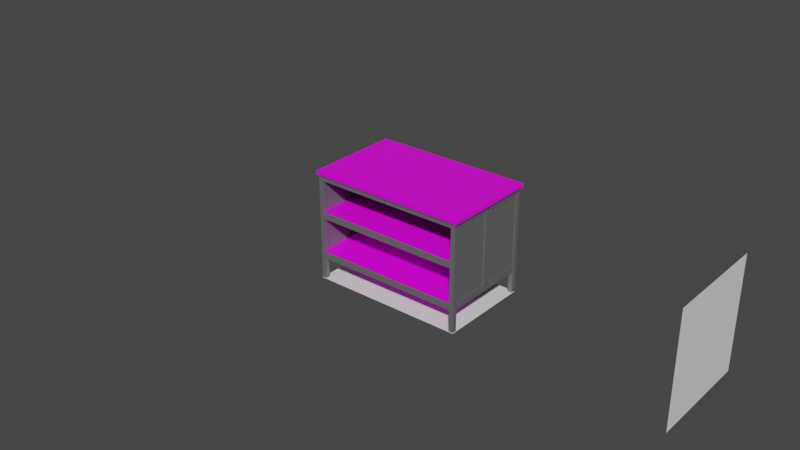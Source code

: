 # Source: 22.blend  (saved by Blender 3.2.14; exported with 4.5.12 LTS)
import bpy
from mathutils import Matrix  # noqa: F401  (used for matrix-valued properties, if any)

bpy.ops.wm.read_factory_settings(use_empty=True)
scene = bpy.context.scene
scene.name = 'Scene'

# ---- collections
col_collection = bpy.data.collections.new('Collection'); scene.collection.children.link(col_collection)

# ---- images (referenced by path relative to the original .blend; pixels are not part of the script)
import os
ASSET_DIR = os.environ.get("B2B_ASSET_DIR", "")  # directory of the original .blend (textures are referenced by path, not embedded)
HERE = os.path.dirname(os.path.abspath(__file__))  # packed textures are extracted next to this script under _unpacked/

def load_image(name, relpath, width, height, colorspace="sRGB"):
    """Load a texture the original file referenced (path relative to the .blend, or extracted next to this script)."""
    p = next((c for c in (os.path.join(HERE, relpath), os.path.join(ASSET_DIR, relpath)) if relpath and os.path.exists(c)), "")
    if p:
        img = bpy.data.images.load(p, check_existing=True)
        img.name = name
    else:  # same state as the original file: an image datablock whose file is absent (Cycles renders it pink)
        img = bpy.data.images.new(name, width, height)
        img.source = "FILE"
        img.filepath = "//" + (relpath or name)
    img.colorspace_settings.name = colorspace
    return img
img_pine_wood_jpg = load_image('pine wood.jpg', 'textures/pine wood.jpg', 1024, 1024, 'sRGB')

# ---- materials (node trees are filled in below, after node groups)
mat_material_005 = bpy.data.materials.new('Material.005')
mat_material_005.use_transparent_shadow = False
mat_material_002 = bpy.data.materials.new('Material.002')
mat_material_002.use_transparent_shadow = False
mat_material = bpy.data.materials.new('Material')
mat_material.alpha_threshold = 0.0
mat_material.use_transparent_shadow = False
mat_material.line_color = (0.0, 0.0, 0.0, 1.0)

# ---- material node trees
mat_material_005.use_nodes = True; mat_material_005.node_tree.nodes.clear()
_N = mat_material_005.node_tree.nodes; _L = mat_material_005.node_tree.links
n0 = _N.new('ShaderNodeBsdfPrincipled'); n0.name = 'Principled BSDF'; n0.location = (10, 300)
n0.distribution = 'GGX'
n0.subsurface_method = 'RANDOM_WALK_SKIN'
n0.inputs[0].default_value = (0.2067, 0.2067, 0.2067, 1.0)
n0.inputs[1].default_value = 0.4128
n0.inputs[3].default_value = 1.45
n0.inputs[13].default_value = 0.4495
n0.inputs[27].default_value = (0.0, 0.0, 0.0, 1.0)
n0.inputs[28].default_value = 1.0
n1 = _N.new('ShaderNodeOutputMaterial'); n1.name = 'Material Output'; n1.location = (300, 300)
_L.new(n0.outputs[0], n1.inputs[0])
n1.is_active_output = True
mat_material_002.use_nodes = True; mat_material_002.node_tree.nodes.clear()
_N = mat_material_002.node_tree.nodes; _L = mat_material_002.node_tree.links
n0 = _N.new('ShaderNodeBsdfPrincipled'); n0.name = 'Principled BSDF'; n0.location = (10, 300)
n0.distribution = 'GGX'
n0.subsurface_method = 'RANDOM_WALK_SKIN'
n0.inputs[3].default_value = 1.45
n0.inputs[27].default_value = (0.0, 0.0, 0.0, 1.0)
n0.inputs[28].default_value = 1.0
n1 = _N.new('ShaderNodeOutputMaterial'); n1.name = 'Material Output'; n1.location = (300, 300)
n2 = _N.new('ShaderNodeTexImage'); n2.name = 'Image Texture'; n2.location = (-280, 275)
n2.image = img_pine_wood_jpg
_L.new(n0.outputs[0], n1.inputs[0])
_L.new(n2.outputs[0], n0.inputs[0])
n1.is_active_output = True
mat_material.use_nodes = True; mat_material.node_tree.nodes.clear()
_N = mat_material.node_tree.nodes; _L = mat_material.node_tree.links
n0 = _N.new('ShaderNodeOutputMaterial'); n0.name = 'Material Output'; n0.location = (300, 300)
n1 = _N.new('ShaderNodeBsdfPrincipled'); n1.name = 'Principled BSDF'; n1.location = (10, 300)
n1.distribution = 'GGX'
n1.subsurface_method = 'RANDOM_WALK_SKIN'
n1.inputs[2].default_value = 0.4
n1.inputs[3].default_value = 1.45
n1.inputs[27].default_value = (0.0, 0.0, 0.0, 1.0)
n1.inputs[28].default_value = 1.0
_L.new(n1.outputs[0], n0.inputs[0])
n0.is_active_output = True

# ---- world
world_world = bpy.data.worlds.new('World'); scene.world = world_world
world_world.use_nodes = True; world_world.node_tree.nodes.clear()
_N = world_world.node_tree.nodes; _L = world_world.node_tree.links
n0 = _N.new('ShaderNodeOutputWorld'); n0.name = 'World Output'; n0.location = (300, 300)
n1 = _N.new('ShaderNodeBackground'); n1.name = 'Background'; n1.location = (10, 300)
n1.inputs[0].default_value = (0.05088, 0.05088, 0.05088, 1.0)
_L.new(n1.outputs[0], n0.inputs[0])
n0.is_active_output = True
world_world.color = (0.05088, 0.05088, 0.05088)
world_world.use_sun_shadow = False
world_world.sun_shadow_jitter_overblur = 0.0

# ---- meshes
me_plane = bpy.data.meshes.new('Plane')
me_plane.from_pydata([(-0.63, -0.385, 0.0), (0.63, -0.385, 0.0), (-0.63, 0.385, 0.0), (0.63, 0.385, 0.0)], [], [(0, 1, 3, 2)])
_uv = me_plane.uv_layers.new(name='UVMap')
_uv.uv.foreach_set('vector', [0.0, 0.0, 1.0, 0.0, 1.0, 1.0, 0.0, 1.0])
me_plane.update()
me_plane_001 = bpy.data.meshes.new('Plane.001')
me_plane_001.from_pydata([(-1.0, -0.45, -2.404e-08), (1.0, -0.45, -2.404e-08), (-1.0, 0.45, 2.404e-08), (1.0, 0.45, 2.404e-08), (-1.0, 0.45, -5.0), (1.0, 0.45, -5.0)], [(5, 4), (4, 2), (3, 5)], [(0, 1, 3, 2)])
_uv = me_plane_001.uv_layers.new(name='UVMap')
_uv.uv.foreach_set('vector', [0.0, 0.0, 1.0, 0.0, 1.0, 1.0, 0.0, 1.0])
me_plane_001.update()
me_plane_002 = bpy.data.meshes.new('Plane.002')
me_plane_002.from_pydata([(0.019, 0.019, -0.431), (-0.019, 0.019, -0.431), (0.019, -0.019, -0.431), (-0.019, -0.019, -0.431), (0.019, -0.019, 0.431), (0.019, 0.019, 0.431), (-0.019, 0.019, 0.431), (-0.019, -0.019, 0.431), (-0.019, -0.01643, 0.431), (-0.019, 0.01652, 0.431), (-0.019, 0.019, 0.386), (0.019, 0.019, 0.386), (-0.019, -0.019, 0.386), (0.019, -0.019, 0.386), (-0.019, -0.01643, 0.386), (-0.019, 0.01652, 0.386), (-0.6122, 0.01652, 0.431), (-0.6122, -0.01643, 0.431), (-0.6122, -0.01643, 0.386), (-0.6122, 0.01652, 0.386), (0.01661, 0.019, 0.431), (0.01661, 0.019, 0.386), (-0.01695, 0.019, 0.431), (-0.01695, 0.019, 0.386), (-0.01695, 0.368, 0.386), (0.01661, 0.368, 0.386), (0.01661, 0.368, 0.431), (-0.01695, 0.368, 0.431), (-0.019, 0.3752, 0.386), (-0.019, 0.3752, 0.431), (-0.6122, 0.3752, 0.386), (-0.6122, 0.3752, 0.431)], [], [(10, 22, 23), (12, 8, 14), (8, 18, 14), (4, 11, 5), (15, 6, 10), (13, 3, 2), (3, 0, 2), (4, 20, 8), (18, 16, 19), (9, 17, 8), (9, 31, 16), (14, 19, 15), (21, 5, 11), (20, 27, 22), (24, 26, 25), (21, 26, 20), (22, 24, 23), (23, 25, 21), (21, 11, 0), (11, 2, 0), (28, 31, 29), (15, 29, 9), (16, 30, 19), (19, 28, 15), (15, 10, 1), (13, 7, 12), (10, 6, 22), (12, 7, 8), (8, 17, 18), (4, 13, 11), (15, 9, 6), (13, 12, 3), (3, 1, 0), (6, 9, 22), (9, 8, 20), (22, 9, 20), (8, 7, 4), (4, 5, 20), (18, 17, 16), (9, 16, 17), (9, 29, 31), (14, 18, 19), (21, 20, 5), (20, 26, 27), (24, 27, 26), (21, 25, 26), (22, 27, 24), (23, 24, 25), (0, 1, 23), (1, 10, 23), (23, 21, 0), (11, 13, 2), (28, 30, 31), (15, 28, 29), (16, 31, 30), (19, 30, 28), (1, 3, 14), (3, 12, 14), (14, 15, 1), (13, 4, 7)])
_uv = me_plane_002.uv_layers.new(name='UVMap')
_uv.uv.foreach_set('vector', [1.0, 0.0, 0.9462, 0.0, 0.9462, 0.0, 1.0, 1.0, 1.0, 0.9324, 1.0, 0.9324, 1.0, 0.9324, 1.0, 0.9324, 1.0, 0.9324, 0.0, 1.0, 0.0, 0.0, 0.0, 0.0, 1.0, 0.06526, 1.0, 0.0, 1.0, 0.0, 0.0, 1.0, 1.0, 1.0, 0.0, 1.0, 1.0, 1.0, 0.0, 0.0, 0.0, 1.0, 0.0, 1.0, 0.06271, 0.0, 1.0, 0.9324, 1.0, 0.9324, 1.0, 0.06526, 1.0, 0.06526, 1.0, 0.06526, 1.0, 0.9324, 1.0, 0.9324, 1.0, 0.06526, 1.0, 0.06526, 1.0, 0.06526, 1.0, 0.9324, 1.0, 0.06526, 1.0, 0.06526, 0.06271, 0.0, 0.0, 0.0, 0.0, 0.0, 0.06271, 0.0, 0.9462, 0.0, 0.9462, 0.0, 0.9462, 0.0, 0.06271, 0.0, 0.06271, 0.0, 0.06271, 0.0, 0.06271, 0.0, 0.06271, 0.0, 0.9462, 0.0, 0.9462, 0.0, 0.9462, 0.0, 0.9462, 0.0, 0.06271, 0.0, 0.06271, 0.0, 0.06271, 0.0, 0.0, 0.0, 0.0, 0.0, 0.0, 0.0, 0.0, 1.0, 0.0, 0.0, 1.0, 0.06526, 1.0, 0.06526, 1.0, 0.06526, 1.0, 0.06526, 1.0, 0.06526, 1.0, 0.06526, 1.0, 0.06526, 1.0, 0.06526, 1.0, 0.06526, 1.0, 0.06526, 1.0, 0.06526, 1.0, 0.06526, 1.0, 0.06526, 1.0, 0.0, 1.0, 0.0, 0.0, 1.0, 1.0, 1.0, 1.0, 1.0, 1.0, 0.0, 1.0, 0.0, 0.9462, 0.0, 1.0, 1.0, 1.0, 1.0, 1.0, 0.9324, 1.0, 0.9324, 1.0, 0.9324, 1.0, 0.9324, 0.0, 1.0, 0.0, 1.0, 0.0, 0.0, 1.0, 0.06526, 1.0, 0.06526, 1.0, 0.0, 0.0, 1.0, 1.0, 1.0, 1.0, 1.0, 1.0, 1.0, 1.0, 0.0, 0.0, 0.0, 1.0, 0.0, 1.0, 0.06526, 0.9462, 0.0, 1.0, 0.06526, 1.0, 0.9324, 0.06271, 0.0, 0.9462, 0.0, 1.0, 0.06526, 0.06271, 0.0, 1.0, 0.9324, 1.0, 1.0, 0.0, 1.0, 0.0, 1.0, 0.0, 0.0, 0.06271, 0.0, 1.0, 0.9324, 1.0, 0.9324, 1.0, 0.06526, 1.0, 0.06526, 1.0, 0.06526, 1.0, 0.9324, 1.0, 0.06526, 1.0, 0.06526, 1.0, 0.06526, 1.0, 0.9324, 1.0, 0.9324, 1.0, 0.06526, 0.06271, 0.0, 0.06271, 0.0, 0.0, 0.0, 0.06271, 0.0, 0.06271, 0.0, 0.9462, 0.0, 0.9462, 0.0, 0.9462, 0.0, 0.06271, 0.0, 0.06271, 0.0, 0.06271, 0.0, 0.06271, 0.0, 0.9462, 0.0, 0.9462, 0.0, 0.9462, 0.0, 0.9462, 0.0, 0.9462, 0.0, 0.06271, 0.0, 0.0, 0.0, 1.0, 0.0, 0.9462, 0.0, 1.0, 0.0, 1.0, 0.0, 0.9462, 0.0, 0.9462, 0.0, 0.06271, 0.0, 0.0, 0.0, 0.0, 0.0, 0.0, 1.0, 0.0, 1.0, 1.0, 0.06526, 1.0, 0.06526, 1.0, 0.06526, 1.0, 0.06526, 1.0, 0.06526, 1.0, 0.06526, 1.0, 0.06526, 1.0, 0.06526, 1.0, 0.06526, 1.0, 0.06526, 1.0, 0.06526, 1.0, 0.06526, 1.0, 0.0, 1.0, 1.0, 1.0, 0.9324, 1.0, 1.0, 1.0, 1.0, 1.0, 0.9324, 1.0, 0.9324, 1.0, 0.06526, 1.0, 0.0, 0.0, 1.0, 0.0, 1.0, 1.0, 1.0])
me_plane_002.materials.append(mat_material_005)
me_plane_002.update()
me_plane_003 = bpy.data.meshes.new('Plane.003')
me_plane_003.from_pydata([(0.01437, 0.01437, 0.0), (-0.01437, 0.01437, 0.0), (0.01437, -0.01437, 0.0), (-0.01437, -0.01437, 0.0), (0.01437, -0.01437, 0.007091), (0.01437, 0.01437, 0.007091), (-0.01437, 0.01437, 0.007091), (-0.01437, -0.01437, 0.007091)], [], [(2, 1, 0), (6, 4, 5), (3, 6, 1), (0, 4, 2), (2, 7, 3), (1, 5, 0), (2, 3, 1), (6, 7, 4), (3, 7, 6), (0, 5, 4), (2, 4, 7), (1, 6, 5)])
_uv = me_plane_003.uv_layers.new(name='UVMap')
_uv.uv.foreach_set('vector', [0.0, 1.0, 1.0, 0.0, 0.0, 0.0, 1.0, 0.0, 0.0, 1.0, 0.0, 0.0, 1.0, 1.0, 1.0, 0.0, 1.0, 0.0, 0.0, 0.0, 0.0, 1.0, 0.0, 1.0, 0.0, 1.0, 1.0, 1.0, 1.0, 1.0, 1.0, 0.0, 0.0, 0.0, 0.0, 0.0, 0.0, 1.0, 1.0, 1.0, 1.0, 0.0, 1.0, 0.0, 1.0, 1.0, 0.0, 1.0, 1.0, 1.0, 1.0, 1.0, 1.0, 0.0, 0.0, 0.0, 0.0, 0.0, 0.0, 1.0, 0.0, 1.0, 0.0, 1.0, 1.0, 1.0, 1.0, 0.0, 1.0, 0.0, 0.0, 0.0])
me_plane_003.materials.append(mat_material_005)
me_plane_003.update()
me_plane_005 = bpy.data.meshes.new('Plane.005')
me_plane_005.from_pydata([(-0.6472, -0.3955, 0.0), (0.6472, -0.3955, 0.0), (-0.6472, 0.3955, 0.0), (0.6472, 0.3955, 0.0), (-0.6472, 0.3955, -0.02968), (-0.6472, -0.3955, -0.02968), (0.6472, -0.3955, -0.02968), (0.6472, 0.3955, -0.02968)], [], [(2, 1, 0), (6, 4, 5), (2, 7, 3), (1, 5, 0), (3, 6, 1), (0, 4, 2), (2, 3, 1), (6, 7, 4), (2, 4, 7), (1, 6, 5), (3, 7, 6), (0, 5, 4)])
_uv = me_plane_005.uv_layers.new(name='UVMap')
_uv.uv.foreach_set('vector', [0.9999, 0.1218, 9.047e-05, 0.9404, 9.071e-05, 0.1218, 1.0, 0.0, 0.0, 1.0, 0.0, 0.0, 0.6629, 0.09109, 0.7022, 0.9489, 0.6629, 0.9489, 0.5221, 0.9843, 0.4779, 0.02041, 0.5221, 0.02041, 2.893e-05, 2.743e-05, 0.07506, 1.0, 2.739e-05, 1.0, 0.2914, 2.743e-05, 0.3664, 1.0, 0.2914, 1.0, 0.9999, 0.1218, 0.9999, 0.9404, 9.047e-05, 0.9404, 1.0, 0.0, 1.0, 1.0, 0.0, 1.0, 0.6629, 0.09109, 0.7022, 0.09109, 0.7022, 0.9489, 0.5221, 0.9843, 0.4779, 0.9843, 0.4779, 0.02041, 2.893e-05, 2.743e-05, 0.07506, 2.739e-05, 0.07506, 1.0, 0.2914, 2.743e-05, 0.3664, 2.739e-05, 0.3664, 1.0])
me_plane_005.materials.append(mat_material_002)
me_plane_005.update()
me_cube_001 = bpy.data.meshes.new('Cube.001')
me_cube_001.from_pydata([(0.01758, 0.01545, 0.02818), (0.01758, 0.01545, -0.02818), (0.01758, -0.01545, 0.02818), (0.01758, -0.01545, -0.02818), (-0.01234, 0.01545, 0.02818), (-0.01758, 0.01545, -0.02818), (-0.01234, -0.01545, 0.02818), (-0.01758, -0.01545, -0.02818), (-1.2, -0.01545, -0.02818), (-1.2, -0.01545, 0.02818), (-1.2, 0.01545, 0.02818), (-1.2, 0.01545, -0.02818), (-0.01758, 0.3691, -0.02818), (-0.01234, 0.3691, 0.02818), (-1.2, 0.3691, -0.02818), (-1.2, 0.3691, 0.02818), (0.02053, 0.01545, -0.02818), (0.02053, 0.01545, 0.02818), (0.02053, 0.3691, -0.02818), (0.02053, 0.3691, 0.02818), (-0.01758, 0.7134, -0.02818), (-0.01758, 0.7134, 0.02818), (0.02053, 0.7134, -0.02818), (0.02053, 0.7134, 0.02818), (-1.231, 0.01545, -0.02818), (-1.231, 0.01545, 0.02818), (-1.231, 0.3691, -0.02818), (-1.231, 0.3691, 0.02818), (-1.2, 0.7231, -0.02818), (-1.2, 0.7231, 0.02818), (-1.231, 0.7231, -0.02818), (-1.231, 0.7231, 0.02818), (-0.01311, 0.01545, -0.02818), (-0.01311, 0.3691, -0.02818), (-0.01311, 0.01545, 0.02818), (-0.01311, 0.3691, 0.02818), (-0.01311, 0.7134, -0.02818), (-0.01311, 0.7134, 0.02818), (0.01618, 0.01545, -0.02818), (0.01618, 0.01545, 0.02818), (0.01618, 0.3691, -0.02818), (0.01618, 0.3691, 0.02818), (0.01618, 0.7134, -0.02818), (0.01618, 0.7134, 0.02818), (0.01618, 0.3691, 0.6205), (-0.01311, 0.3691, 0.6205), (0.01618, 0.7134, 0.6205), (-0.01311, 0.7134, 0.6205), (-0.01311, 0.01545, 0.6205), (0.01618, 0.01545, 0.6205), (-1.226, 0.3691, 0.02818), (-1.226, 0.3691, -0.02818), (-1.226, 0.01545, -0.02818), (-1.226, 0.01545, 0.02818), (-1.226, 0.7231, 0.02818), (-1.226, 0.7231, -0.02818), (-1.205, 0.3691, -0.02818), (-1.205, 0.01545, 0.02818), (-1.205, 0.7231, -0.02818), (-1.205, 0.3691, 0.02818), (-1.205, 0.01545, -0.02818), (-1.205, 0.7231, 0.02818), (-1.205, 0.3691, 0.6199), (-1.226, 0.3691, 0.6199), (-1.205, 0.7231, 0.6199), (-1.226, 0.7231, 0.6199), (-1.226, 0.01545, 0.6199), (-1.205, 0.01545, 0.6199), (-0.01758, 0.3856, -0.02818), (-0.01758, 0.3856, 0.02818), (-1.2, 0.3856, -0.02818), (-1.2, 0.3856, 0.02818), (-0.01758, 0.3691, 0.6193), (-1.2, 0.3691, 0.6193), (-0.01758, 0.3856, 0.6193), (-1.2, 0.3856, 0.6193), (-0.01234, 0.01545, 0.04356), (-0.01234, -0.01545, 0.04356), (-1.2, 0.01545, 0.04356), (-1.2, -0.01545, 0.04356), (-0.01234, 0.3691, 0.04356), (-1.2, 0.3691, 0.04356)], [], [(1, 2, 0), (3, 6, 2), (5, 14, 11), (4, 1, 0), (6, 0, 2), (3, 5, 7), (8, 10, 9), (5, 8, 7), (7, 9, 6), (12, 70, 14), (26, 31, 27), (38, 18, 40), (17, 18, 16), (39, 16, 38), (35, 21, 37), (41, 17, 39), (42, 23, 43), (18, 42, 40), (12, 21, 13), (19, 22, 18), (24, 27, 25), (52, 25, 53), (53, 27, 50), (51, 24, 52), (54, 30, 55), (15, 28, 14), (27, 54, 50), (14, 58, 56), (33, 20, 12), (20, 37, 21), (13, 34, 4), (37, 45, 35), (5, 34, 32), (5, 33, 12), (41, 23, 19), (40, 36, 33), (36, 43, 37), (34, 49, 39), (34, 38, 32), (32, 40, 33), (45, 46, 44), (45, 49, 48), (41, 46, 43), (43, 47, 37), (39, 44, 41), (35, 48, 34), (51, 30, 26), (57, 62, 59), (61, 55, 58), (56, 52, 60), (50, 66, 53), (60, 53, 57), (11, 57, 10), (10, 59, 15), (14, 60, 11), (29, 58, 28), (59, 29, 15), (56, 55, 51), (63, 64, 62), (67, 63, 62), (61, 65, 54), (53, 67, 57), (59, 64, 61), (54, 63, 50), (69, 70, 68), (14, 71, 15), (71, 73, 15), (12, 69, 68), (73, 74, 72), (69, 75, 71), (15, 72, 13), (69, 72, 74), (6, 76, 4), (76, 77, 79), (15, 78, 10), (13, 81, 15), (9, 77, 6), (4, 80, 13), (10, 79, 9), (1, 3, 2), (3, 7, 6), (5, 12, 14), (4, 5, 1), (6, 4, 0), (3, 1, 5), (8, 11, 10), (5, 11, 8), (7, 8, 9), (12, 68, 70), (26, 30, 31), (38, 16, 18), (17, 19, 18), (39, 17, 16), (35, 13, 21), (41, 19, 17), (42, 22, 23), (18, 22, 42), (12, 20, 21), (19, 23, 22), (24, 26, 27), (52, 24, 25), (53, 25, 27), (51, 26, 24), (54, 31, 30), (15, 29, 28), (27, 31, 54), (14, 28, 58), (33, 36, 20), (20, 36, 37), (13, 35, 34), (37, 47, 45), (5, 4, 34), (5, 32, 33), (41, 43, 23), (40, 42, 36), (36, 42, 43), (34, 48, 49), (34, 39, 38), (32, 38, 40), (45, 47, 46), (45, 44, 49), (41, 44, 46), (43, 46, 47), (39, 49, 44), (35, 45, 48), (51, 55, 30), (57, 67, 62), (61, 54, 55), (56, 51, 52), (50, 63, 66), (60, 52, 53), (11, 60, 57), (10, 57, 59), (14, 56, 60), (29, 61, 58), (59, 61, 29), (56, 58, 55), (63, 65, 64), (67, 66, 63), (61, 64, 65), (53, 66, 67), (59, 62, 64), (54, 65, 63), (69, 71, 70), (14, 70, 71), (71, 75, 73), (12, 13, 69), (73, 75, 74), (69, 74, 75), (15, 73, 72), (69, 13, 72), (6, 77, 76), (79, 78, 76), (78, 81, 76), (81, 80, 76), (15, 81, 78), (13, 80, 81), (9, 79, 77), (4, 76, 80), (10, 78, 79)])
me_cube_001.polygons.foreach_set('material_index', [0, 2, 1, 0, 0, 0, 0, 1, 2, 2, 2, 2, 2, 0, 2, 2, 0, 2, 2, 2, 2, 0, 2, 2, 0, 2, 2, 2, 2, 0, 0, 2, 0, 2, 2, 2, 0, 0, 0, 2, 0, 0, 2, 0, 2, 2, 2, 2, 0, 2, 2, 0, 0, 0, 2, 0, 2, 2, 0, 0, 0, 0, 2, 2, 2, 0, 0, 0, 0, 2, 2, 0, 0, 1, 0, 0, 1, 0, 0, 0, 2, 1, 0, 0, 0, 0, 1, 2, 2, 2, 2, 2, 0, 2, 2, 0, 2, 2, 2, 2, 0, 2, 2, 0, 2, 2, 2, 2, 0, 0, 2, 0, 2, 2, 2, 0, 0, 0, 2, 0, 0, 2, 0, 2, 2, 2, 2, 0, 2, 2, 0, 0, 0, 2, 0, 2, 2, 0, 0, 0, 0, 2, 2, 2, 0, 0, 0, 0, 2, 2, 0, 0, 1, 1, 1, 0, 0, 1, 0, 0])
_uv = me_cube_001.uv_layers.new(name='UVMap')
_uv.uv.foreach_set('vector', [0.625, 0.0, 0.375, 0.25, 0.375, 0.0, 0.625, 0.25, 0.375, 0.5, 0.375, 0.25, 0.5979, 0.9999, 7.731e-05, 7.731e-05, 0.5979, 7.731e-05, 0.375, 0.75, 0.625, 1.0, 0.375, 1.0, 0.375, 0.5, 0.125, 0.75, 0.125, 0.5, 0.875, 0.5, 0.625, 0.75, 0.625, 0.5, 0.625, 0.5, 0.375, 0.75, 0.375, 0.5, 1.621e-05, 1.0, 0.02615, 1.617e-05, 0.02615, 1.0, 0.625, 0.5, 0.375, 0.5, 0.375, 0.5, 0.625, 0.75, 0.625, 0.75, 0.625, 0.75, 0.625, 0.75, 0.375, 0.75, 0.375, 0.75, 0.625, 0.75, 0.625, 0.75, 0.625, 0.75, 0.375, 0.75, 0.625, 0.75, 0.625, 0.75, 0.375, 0.75, 0.625, 0.75, 0.625, 0.75, 0.375, 0.75, 0.375, 0.75, 0.375, 0.75, 0.375, 0.75, 0.375, 0.75, 0.375, 0.75, 0.625, 0.75, 0.375, 0.75, 0.375, 0.75, 0.625, 0.75, 0.625, 0.75, 0.625, 0.75, 0.625, 0.75, 0.375, 0.75, 0.375, 0.75, 0.375, 0.75, 0.625, 0.75, 0.625, 0.75, 0.625, 0.75, 0.375, 0.75, 0.375, 0.75, 0.625, 0.75, 0.375, 0.75, 0.375, 0.75, 0.375, 0.75, 0.375, 0.75, 0.375, 0.75, 0.625, 0.75, 0.625, 0.75, 0.625, 0.75, 0.375, 0.75, 0.625, 0.75, 0.625, 0.75, 0.375, 0.75, 0.625, 0.75, 0.625, 0.75, 0.375, 0.75, 0.375, 0.75, 0.375, 0.75, 0.625, 0.75, 0.625, 0.75, 0.625, 0.75, 0.625, 0.75, 0.625, 0.75, 0.625, 0.75, 0.625, 0.75, 0.375, 0.75, 0.375, 0.75, 0.375, 0.75, 0.375, 0.75, 0.375, 0.75, 0.375, 0.75, 0.375, 0.75, 0.375, 0.75, 0.625, 0.75, 0.375, 0.75, 0.625, 0.75, 0.625, 0.75, 0.625, 0.75, 0.625, 0.75, 0.375, 0.75, 0.375, 0.75, 0.375, 0.75, 0.625, 0.75, 0.625, 0.75, 0.625, 0.75, 0.625, 0.75, 0.375, 0.75, 0.375, 0.75, 0.375, 0.75, 0.375, 0.75, 0.375, 0.75, 0.375, 0.75, 0.625, 0.75, 0.625, 0.75, 0.625, 0.75, 0.625, 0.75, 0.625, 0.75, 0.375, 0.75, 0.375, 0.75, 0.375, 0.75, 0.375, 0.75, 0.375, 0.75, 0.375, 0.75, 0.375, 0.75, 0.375, 0.75, 0.375, 0.75, 0.375, 0.75, 0.375, 0.75, 0.375, 0.75, 0.375, 0.75, 0.375, 0.75, 0.375, 0.75, 0.375, 0.75, 0.375, 0.75, 0.375, 0.75, 0.625, 0.75, 0.625, 0.75, 0.625, 0.75, 0.375, 0.75, 0.375, 0.75, 0.375, 0.75, 0.375, 0.75, 0.625, 0.75, 0.625, 0.75, 0.625, 0.75, 0.625, 0.75, 0.625, 0.75, 0.375, 0.75, 0.375, 0.75, 0.375, 0.75, 0.625, 0.75, 0.375, 0.75, 0.375, 0.75, 0.625, 0.75, 0.375, 0.75, 0.375, 0.75, 0.375, 0.75, 0.375, 0.75, 0.375, 0.75, 0.625, 0.75, 0.625, 0.75, 0.625, 0.75, 0.375, 0.75, 0.625, 0.75, 0.625, 0.75, 0.375, 0.75, 0.375, 0.75, 0.375, 0.75, 0.625, 0.75, 0.625, 0.75, 0.625, 0.75, 0.375, 0.75, 0.375, 0.75, 0.375, 0.75, 0.375, 0.75, 0.375, 0.75, 0.375, 0.75, 0.375, 0.75, 0.375, 0.75, 0.375, 0.75, 0.375, 0.75, 0.375, 0.75, 0.375, 0.75, 0.375, 0.75, 0.375, 0.75, 0.375, 0.75, 0.375, 0.75, 0.375, 0.75, 0.375, 0.75, 0.375, 0.75, 0.625, 0.75, 0.625, 0.75, 0.625, 0.75, 0.375, 0.75, 0.375, 0.75, 0.375, 0.75, 0.375, 0.75, 0.375, 0.75, 0.625, 0.75, 0.375, 0.75, 0.625, 0.75, 0.375, 0.75, 0.375, 0.75, 0.375, 0.75, 0.375, 0.75, 0.375, 0.75, 0.375, 0.75, 0.375, 0.75, 0.375, 0.75, 0.375, 0.75, 0.375, 0.75, 0.375, 0.75, 0.375, 0.75, 0.375, 0.5, 0.375, 0.75, 0.375, 0.75, 0.6546, 0.1218, 0.6842, 0.1218, 0.6842, 0.6217, 0.375, 0.75, 0.375, 0.75, 0.375, 0.75, 0.375, 0.75, 0.375, 0.75, 0.375, 0.75, 0.6145, 0.9999, 0.5796, 0.0001382, 0.6145, 1.868e-05, 0.375, 0.75, 0.375, 0.75, 0.375, 0.75, 0.375, 0.75, 0.375, 0.5, 0.375, 0.5, 0.625, 0.0, 0.625, 0.25, 0.375, 0.25, 0.625, 0.25, 0.625, 0.5, 0.375, 0.5, 0.5979, 0.9999, 7.731e-05, 0.9999, 7.731e-05, 7.731e-05, 0.375, 0.75, 0.625, 0.75, 0.625, 1.0, 0.375, 0.5, 0.375, 0.75, 0.125, 0.75, 0.875, 0.5, 0.875, 0.75, 0.625, 0.75, 0.625, 0.5, 0.625, 0.75, 0.375, 0.75, 1.621e-05, 1.0, 1.617e-05, 1.617e-05, 0.02615, 1.617e-05, 0.625, 0.5, 0.625, 0.5, 0.375, 0.5, 0.625, 0.75, 0.625, 0.75, 0.625, 0.75, 0.625, 0.75, 0.625, 0.75, 0.375, 0.75, 0.625, 0.75, 0.625, 0.75, 0.625, 0.75, 0.375, 0.75, 0.375, 0.75, 0.625, 0.75, 0.375, 0.75, 0.375, 0.75, 0.625, 0.75, 0.375, 0.75, 0.375, 0.75, 0.375, 0.75, 0.375, 0.75, 0.375, 0.75, 0.375, 0.75, 0.625, 0.75, 0.625, 0.75, 0.375, 0.75, 0.625, 0.75, 0.625, 0.75, 0.625, 0.75, 0.625, 0.75, 0.625, 0.75, 0.375, 0.75, 0.375, 0.75, 0.375, 0.75, 0.625, 0.75, 0.625, 0.75, 0.625, 0.75, 0.375, 0.75, 0.625, 0.75, 0.625, 0.75, 0.375, 0.75, 0.375, 0.75, 0.375, 0.75, 0.375, 0.75, 0.625, 0.75, 0.625, 0.75, 0.625, 0.75, 0.375, 0.75, 0.375, 0.75, 0.625, 0.75, 0.375, 0.75, 0.375, 0.75, 0.625, 0.75, 0.375, 0.75, 0.375, 0.75, 0.375, 0.75, 0.625, 0.75, 0.625, 0.75, 0.625, 0.75, 0.625, 0.75, 0.625, 0.75, 0.625, 0.75, 0.625, 0.75, 0.625, 0.75, 0.375, 0.75, 0.375, 0.75, 0.375, 0.75, 0.375, 0.75, 0.375, 0.75, 0.375, 0.75, 0.375, 0.75, 0.625, 0.75, 0.375, 0.75, 0.375, 0.75, 0.625, 0.75, 0.625, 0.75, 0.625, 0.75, 0.375, 0.75, 0.375, 0.75, 0.375, 0.75, 0.625, 0.75, 0.625, 0.75, 0.625, 0.75, 0.625, 0.75, 0.625, 0.75, 0.375, 0.75, 0.375, 0.75, 0.375, 0.75, 0.375, 0.75, 0.375, 0.75, 0.375, 0.75, 0.625, 0.75, 0.625, 0.75, 0.625, 0.75, 0.625, 0.75, 0.375, 0.75, 0.375, 0.75, 0.375, 0.75, 0.375, 0.75, 0.375, 0.75, 0.375, 0.75, 0.375, 0.75, 0.375, 0.75, 0.375, 0.75, 0.375, 0.75, 0.375, 0.75, 0.375, 0.75, 0.375, 0.75, 0.375, 0.75, 0.375, 0.75, 0.375, 0.75, 0.375, 0.75, 0.375, 0.75, 0.625, 0.75, 0.625, 0.75, 0.625, 0.75, 0.375, 0.75, 0.375, 0.75, 0.375, 0.75, 0.375, 0.75, 0.375, 0.75, 0.625, 0.75, 0.625, 0.75, 0.625, 0.75, 0.625, 0.75, 0.375, 0.75, 0.375, 0.75, 0.375, 0.75, 0.625, 0.75, 0.625, 0.75, 0.375, 0.75, 0.625, 0.75, 0.625, 0.75, 0.375, 0.75, 0.375, 0.75, 0.375, 0.75, 0.375, 0.75, 0.625, 0.75, 0.625, 0.75, 0.625, 0.75, 0.375, 0.75, 0.375, 0.75, 0.625, 0.75, 0.375, 0.75, 0.375, 0.75, 0.375, 0.75, 0.625, 0.75, 0.625, 0.75, 0.625, 0.75, 0.375, 0.75, 0.375, 0.75, 0.375, 0.75, 0.375, 0.75, 0.375, 0.75, 0.375, 0.75, 0.375, 0.75, 0.375, 0.75, 0.375, 0.75, 0.375, 0.75, 0.375, 0.75, 0.375, 0.75, 0.375, 0.75, 0.375, 0.75, 0.375, 0.75, 0.375, 0.75, 0.375, 0.75, 0.375, 0.75, 0.375, 0.75, 0.375, 0.75, 0.625, 0.75, 0.625, 0.75, 0.625, 0.75, 0.375, 0.75, 0.375, 0.75, 0.375, 0.75, 0.375, 0.75, 0.625, 0.75, 0.375, 0.75, 0.375, 0.75, 0.375, 0.75, 0.375, 0.75, 0.375, 0.75, 0.375, 0.75, 0.375, 0.75, 0.375, 0.75, 0.375, 0.75, 0.375, 0.75, 0.375, 0.75, 0.375, 0.75, 0.375, 0.75, 0.375, 0.75, 0.375, 0.5, 0.375, 0.5, 0.375, 0.75, 0.6842, 0.6217, 0.6546, 0.6217, 0.6546, 0.1218, 0.6546, 0.6217, 0.3158, 0.6217, 0.6546, 0.1218, 0.3158, 0.6217, 0.3158, 0.1218, 0.6546, 0.1218, 0.375, 0.75, 0.375, 0.75, 0.375, 0.75, 0.375, 0.75, 0.375, 0.75, 0.375, 0.75, 0.6145, 0.9999, 0.5796, 1.0, 0.5796, 0.0001382, 0.375, 0.75, 0.375, 0.75, 0.375, 0.75, 0.375, 0.75, 0.375, 0.75, 0.375, 0.5])
me_cube_001.materials.append(mat_material)
me_cube_001.materials.append(mat_material_002)
me_cube_001.materials.append(mat_material_005)
me_cube_001.update()
me_cube_002 = bpy.data.meshes.new('Cube.002')
me_cube_002.from_pydata([(0.01758, 0.01545, 0.02818), (0.01758, 0.01545, -0.02818), (0.01758, -0.01545, 0.02818), (0.01758, -0.01545, -0.02818), (-0.01263, 0.01545, 0.02818), (-0.01758, 0.01545, -0.02818), (-0.01263, -0.01545, 0.02818), (-0.01758, -0.01545, -0.02818), (-1.2, -0.01545, -0.02818), (-1.2, -0.01545, 0.02818), (-1.2, 0.01545, 0.02818), (-1.2, 0.01545, -0.02818), (-0.01758, 0.3691, -0.02818), (-0.01758, 0.3691, 0.02818), (-1.2, 0.3691, -0.02818), (-1.2, 0.3691, 0.02818), (0.01004, 0.01545, -0.02818), (0.01004, 0.01545, 0.02818), (-1.231, 0.01545, -0.02818), (-1.231, 0.01545, 0.02818), (-0.01758, 0.3707, -0.02818), (-0.01263, 0.3707, 0.02818), (0.01004, 0.3707, -0.02818), (0.01004, 0.3707, 0.02818), (-0.01263, 0.01545, 0.03641), (-0.01263, -0.01545, 0.03641), (-1.2, 0.01545, 0.03641), (-1.2, -0.01545, 0.03641), (-0.01758, 0.3691, 0.03641), (-1.2, 0.3691, 0.03641)], [], [(1, 2, 0), (3, 6, 2), (5, 14, 11), (4, 1, 0), (6, 0, 2), (3, 5, 7), (8, 10, 9), (5, 8, 7), (7, 9, 6), (13, 14, 12), (17, 21, 4), (5, 13, 12), (11, 19, 10), (14, 10, 11), (21, 22, 20), (16, 23, 17), (4, 20, 5), (5, 22, 16), (6, 24, 4), (24, 25, 27), (15, 26, 10), (13, 29, 15), (9, 25, 6), (4, 28, 13), (10, 27, 9), (1, 3, 2), (3, 7, 6), (5, 12, 14), (4, 5, 1), (6, 4, 0), (3, 1, 5), (8, 11, 10), (5, 11, 8), (7, 8, 9), (13, 15, 14), (17, 23, 21), (5, 4, 13), (11, 18, 19), (14, 15, 10), (21, 23, 22), (16, 22, 23), (4, 21, 20), (5, 20, 22), (6, 25, 24), (27, 26, 24), (26, 29, 28), (24, 26, 28), (15, 29, 26), (13, 28, 29), (9, 27, 25), (4, 24, 28), (10, 26, 27)])
me_cube_002.polygons.foreach_set('material_index', [0, 2, 1, 0, 0, 0, 0, 1, 2, 0, 0, 0, 0, 0, 0, 0, 0, 0, 0, 1, 0, 0, 1, 0, 0, 0, 2, 1, 0, 0, 0, 0, 1, 2, 0, 0, 0, 0, 0, 0, 0, 0, 0, 0, 1, 1, 1, 0, 0, 1, 0, 0])
_uv = me_cube_002.uv_layers.new(name='UVMap')
_uv.uv.foreach_set('vector', [0.625, 0.0, 0.375, 0.25, 0.375, 0.0, 0.625, 0.25, 0.375, 0.5, 0.375, 0.25, 0.2992, 0.9999, 5.703e-05, 5.703e-05, 0.2992, 5.703e-05, 0.375, 0.75, 0.625, 1.0, 0.375, 1.0, 0.375, 0.5, 0.125, 0.75, 0.125, 0.5, 0.875, 0.5, 0.625, 0.75, 0.625, 0.5, 0.625, 0.5, 0.375, 0.75, 0.375, 0.5, 0.2992, 0.9999, 0.3253, 5.703e-05, 0.3253, 0.9999, 0.625, 0.5, 0.375, 0.5, 0.375, 0.5, 0.375, 0.75, 0.625, 0.75, 0.625, 0.75, 0.0, 0.0, 0.0, 0.0, 0.0, 0.0, 0.0, 0.0, 0.0, 0.0, 0.0, 0.0, 0.625, 0.75, 0.375, 0.75, 0.375, 0.75, 0.0, 0.0, 0.0, 0.0, 0.0, 0.0, 0.375, 0.75, 0.625, 0.75, 0.625, 0.75, 0.0, 0.0, 0.0, 0.0, 0.0, 0.0, 0.375, 0.75, 0.625, 0.75, 0.625, 0.75, 0.0, 0.0, 0.0, 0.0, 0.0, 0.0, 0.375, 0.5, 0.375, 0.75, 0.375, 0.75, 0.6778, 8.584e-05, 0.737, 8.59e-05, 0.737, 0.9999, 0.0, 0.0, 0.0, 0.0, 0.0, 0.0, 0.375, 0.75, 0.375, 0.75, 0.375, 0.75, 0.5451, 0.9998, 0.5102, 0.0001616, 0.5451, 1.868e-05, 0.0, 0.0, 0.0, 0.0, 0.0, 0.0, 0.375, 0.75, 0.375, 0.5, 0.375, 0.5, 0.625, 0.0, 0.625, 0.25, 0.375, 0.25, 0.625, 0.25, 0.625, 0.5, 0.375, 0.5, 0.2992, 0.9999, 5.703e-05, 0.9999, 5.703e-05, 5.703e-05, 0.375, 0.75, 0.625, 0.75, 0.625, 1.0, 0.375, 0.5, 0.375, 0.75, 0.125, 0.75, 0.875, 0.5, 0.875, 0.75, 0.625, 0.75, 0.625, 0.5, 0.625, 0.75, 0.375, 0.75, 0.2992, 0.9999, 0.2992, 5.703e-05, 0.3253, 5.703e-05, 0.625, 0.5, 0.625, 0.5, 0.375, 0.5, 0.375, 0.75, 0.375, 0.75, 0.625, 0.75, 0.0, 0.0, 0.0, 0.0, 0.0, 0.0, 0.0, 0.0, 0.0, 0.0, 0.0, 0.0, 0.625, 0.75, 0.625, 0.75, 0.375, 0.75, 0.0, 0.0, 0.0, 0.0, 0.0, 0.0, 0.375, 0.75, 0.375, 0.75, 0.625, 0.75, 0.0, 0.0, 0.0, 0.0, 0.0, 0.0, 0.375, 0.75, 0.375, 0.75, 0.625, 0.75, 0.0, 0.0, 0.0, 0.0, 0.0, 0.0, 0.375, 0.5, 0.375, 0.5, 0.375, 0.75, 0.737, 0.9999, 0.6778, 0.9999, 0.6778, 8.584e-05, 0.6778, 0.9999, 8.584e-05, 0.9999, 8.616e-05, 0.004251, 0.6778, 8.584e-05, 0.6778, 0.9999, 8.616e-05, 0.004251, 0.0, 0.0, 0.0, 0.0, 0.0, 0.0, 0.375, 0.75, 0.375, 0.75, 0.375, 0.75, 0.5451, 0.9998, 0.5102, 1.0, 0.5102, 0.0001616, 0.0, 0.0, 0.0, 0.0, 0.0, 0.0, 0.375, 0.75, 0.375, 0.75, 0.375, 0.5])
me_cube_002.materials.append(mat_material)
me_cube_002.materials.append(mat_material_002)
me_cube_002.materials.append(mat_material_005)
me_cube_002.update()
me_plane_006 = bpy.data.meshes.new('Plane.006')
me_plane_006.from_pydata([(0.01373, 0.03115, 0.3803), (0.01373, 0.03115, -0.1646), (0.01373, -0.03115, 0.3803), (0.01373, -0.03115, -0.1646), (0.01373, 0.03115, -0.2157), (0.01373, -0.03115, -0.2157), (-0.01373, -0.03115, 0.3803), (-0.01373, 0.03115, 0.3803), (-0.01373, 0.03115, -0.1646), (-0.01373, -0.03115, -0.1646), (-0.01373, 0.03115, -0.2157), (-0.01373, -0.03115, -0.2157)], [], [(2, 1, 0), (5, 1, 3), (8, 6, 7), (8, 11, 9), (3, 11, 5), (2, 9, 3), (1, 7, 0), (1, 10, 8), (5, 10, 4), (0, 6, 2), (2, 3, 1), (5, 4, 1), (8, 9, 6), (8, 10, 11), (3, 9, 11), (2, 6, 9), (1, 8, 7), (1, 4, 10), (5, 11, 10), (0, 7, 6)])
_uv = me_plane_006.uv_layers.new(name='UVMap')
_uv.uv.foreach_set('vector', [0.0, 1.0, 1.0, 0.0, 0.0, 0.0, 1.0, 1.0, 1.0, 0.0, 1.0, 1.0, 1.0, 0.0, 0.0, 1.0, 0.0, 0.0, 1.0, 0.0, 1.0, 1.0, 1.0, 1.0, 1.0, 1.0, 1.0, 1.0, 1.0, 1.0, 0.0, 1.0, 1.0, 1.0, 1.0, 1.0, 1.0, 0.0, 0.0, 0.0, 0.0, 0.0, 1.0, 0.0, 1.0, 0.0, 1.0, 0.0, 1.0, 1.0, 1.0, 0.0, 1.0, 0.0, 0.0, 0.0, 0.0, 1.0, 0.0, 1.0, 0.0, 1.0, 1.0, 1.0, 1.0, 0.0, 1.0, 1.0, 1.0, 0.0, 1.0, 0.0, 1.0, 0.0, 1.0, 1.0, 0.0, 1.0, 1.0, 0.0, 1.0, 0.0, 1.0, 1.0, 1.0, 1.0, 1.0, 1.0, 1.0, 1.0, 0.0, 1.0, 0.0, 1.0, 1.0, 1.0, 1.0, 0.0, 1.0, 0.0, 0.0, 0.0, 1.0, 0.0, 1.0, 0.0, 1.0, 0.0, 1.0, 1.0, 1.0, 1.0, 1.0, 0.0, 0.0, 0.0, 0.0, 0.0, 0.0, 1.0])
me_plane_006.materials.append(mat_material_005)
me_plane_006.update()

# ---- objects
ob_plane = bpy.data.objects.new('Plane', me_plane)
ob_plane_001 = bpy.data.objects.new('Plane.001', me_plane_001)
ob_plane_002 = bpy.data.objects.new('Plane.002', me_plane_002)
ob_plane_003 = bpy.data.objects.new('Plane.003', me_plane_003)
ob_plane_004 = bpy.data.objects.new('Plane.004', me_plane_005)
ob_cube = bpy.data.objects.new('Cube', me_cube_001)
ob_cube_001 = bpy.data.objects.new('Cube.001', me_cube_002)
ob_plane_005 = bpy.data.objects.new('Plane.005', me_plane_006)

# ---- transforms, parenting, visibility, modifiers, constraints
ob_plane.location = (0.0, 0.0, 0.0)
ob_plane_001.location = (2.325, 0.0, 0.4486)
ob_plane_001.rotation_euler = (1.571, -0.0, 1.571)
ob_plane_001.scale = (0.4354, 1.0, 1.0)
ob_plane_002.location = (0.6103, -0.3656, 0.4383)
_m = ob_plane_002.modifiers.new('Mirror', 'MIRROR')
_m.use_axis = (True, True, False)
_m.mirror_object = ob_plane
ob_plane_003.location = (0.6103, -0.3635, 0.0)
_m = ob_plane_003.modifiers.new('Mirror', 'MIRROR')
_m.use_axis = (True, True, False)
ob_plane_004.location = (0.0, 0.0, 0.898)
ob_cube.location = (0.6045, -0.3668, 0.2052)
_m = ob_cube.modifiers.new('Boolean', 'BOOLEAN')
_m.object = ob_plane_005
ob_cube_001.location = (0.6045, -0.3668, 0.541)
ob_plane_005.location = (0.6167, 0.0, 0.4445)
_m = ob_plane_005.modifiers.new('Mirror', 'MIRROR')
_m.mirror_object = ob_plane

# ---- collection membership
col_collection.objects.link(ob_plane)
col_collection.objects.link(ob_plane_001)
col_collection.objects.link(ob_plane_002)
col_collection.objects.link(ob_plane_003)
col_collection.objects.link(ob_plane_004)
col_collection.objects.link(ob_cube)
col_collection.objects.link(ob_cube_001)
col_collection.objects.link(ob_plane_005)

# ---- scene / render settings (as saved in the file)
scene.frame_start = 1; scene.frame_end = 250; scene.frame_set(1)
scene.render.engine = 'BLENDER_EEVEE_NEXT'
scene.cycles.sampling_pattern = 'TABULATED_SOBOL'
scene.cycles.use_light_tree = False
scene.view_settings.view_transform = 'Filmic'
bpy.context.view_layer.update()

# ---- added for rendering (the .blend has no active camera and no usable light): camera, sun
cam_auto = bpy.data.cameras.new('AutoCamera')
cam_auto.lens = 50.0
cam_auto.sensor_width = 36.0
cam_auto.clip_end = 1000.0
ob_auto_camera = bpy.data.objects.new('AutoCamera', cam_auto)
scene.collection.objects.link(ob_auto_camera)
ob_auto_camera.location = (4.59388, -5.72283, 4.26386)
ob_auto_camera.rotation_euler = (1.09748, -7.21219e-08, 0.694738)
scene.camera = ob_auto_camera
light_auto_sun = bpy.data.lights.new('AutoSun', 'SUN')
light_auto_sun.energy = 3.0
light_auto_sun.angle = 0.0523599
ob_auto_sun = bpy.data.objects.new('AutoSun', light_auto_sun)
scene.collection.objects.link(ob_auto_sun)
ob_auto_sun.rotation_euler = (0.872665, 0.174533, 0.523599)
bpy.context.view_layer.update()

